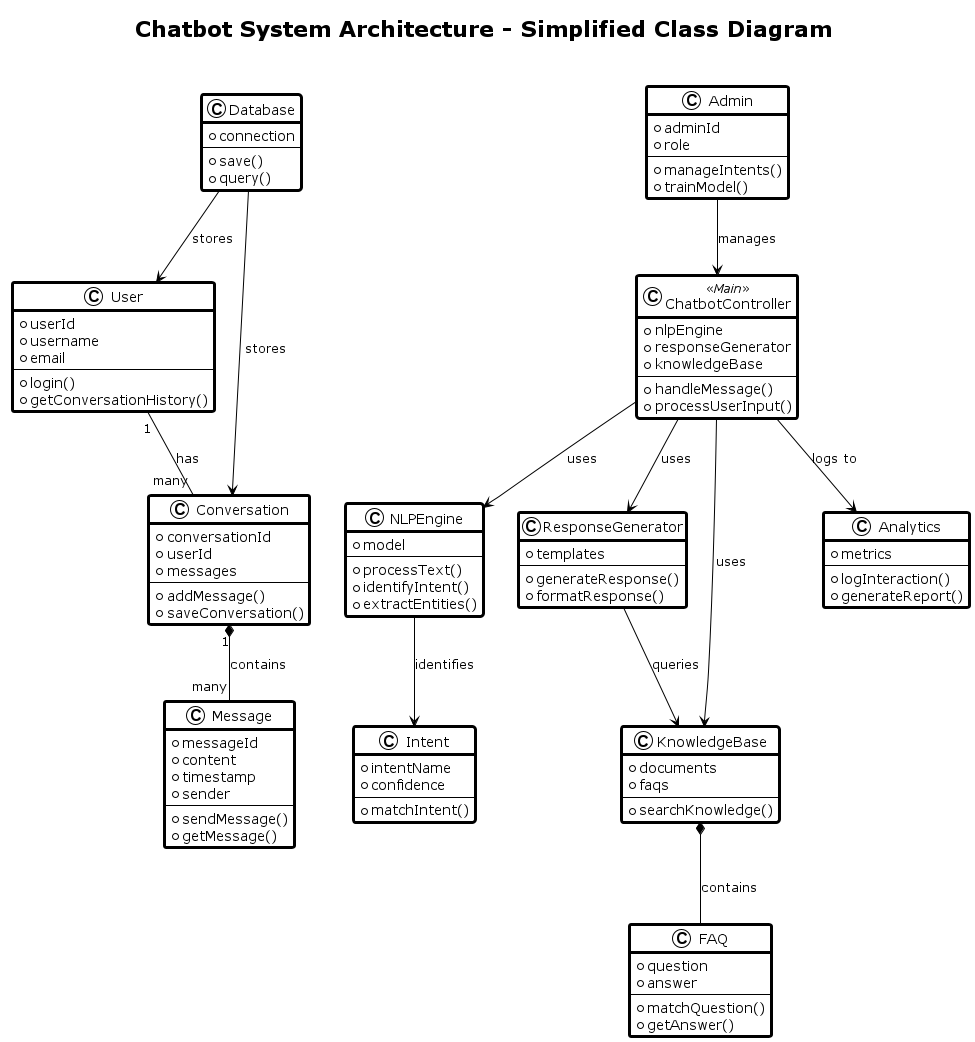

The diagram above was rendered by PlantUML. Its source (embedded in the PNG):
@startuml Simple_Chatbot_Class_Diagram

!theme plain
skinparam backgroundColor white
skinparam classFontSize 16
skinparam classBorderThickness 3
skinparam packageFontSize 18
skinparam packageBackgroundColor white
skinparam packageBorderColor black
skinparam packageBorderThickness 2
skinparam shadowing false
skinparam classAttributeFontSize 14

title Chatbot System Architecture - Simplified Class Diagram\n

class User {
  + userId
  + username
  + email
  ----
  + login()
  + getConversationHistory()
}

class Conversation {
  + conversationId
  + userId
  + messages
  ----
  + addMessage()
  + saveConversation()
}

class Message {
  + messageId
  + content
  + timestamp
  + sender
  ----
  + sendMessage()
  + getMessage()
}

class ChatbotController <<Main>> {
  + nlpEngine
  + responseGenerator
  + knowledgeBase
  ----
  + handleMessage()
  + processUserInput()
}

class NLPEngine {
  + model
  ----
  + processText()
  + identifyIntent()
  + extractEntities()
}

class Intent {
  + intentName
  + confidence
  ----
  + matchIntent()
}

class ResponseGenerator {
  + templates
  ----
  + generateResponse()
  + formatResponse()
}

class KnowledgeBase {
  + documents
  + faqs
  ----
  + searchKnowledge()
}

class FAQ {
  + question
  + answer
  ----
  + matchQuestion()
  + getAnswer()
}

class Database {
  + connection
  ----
  + save()
  + query()
}

class Analytics {
  + metrics
  ----
  + logInteraction()
  + generateReport()
}

class Admin {
  + adminId
  + role
  ----
  + manageIntents()
  + trainModel()
}

' Main Relationships
User "1" -- "many" Conversation : has
Conversation "1" *-- "many" Message : contains

ChatbotController --> NLPEngine : uses
ChatbotController --> ResponseGenerator : uses
ChatbotController --> KnowledgeBase : uses
ChatbotController --> Analytics : logs to

NLPEngine --> Intent : identifies
ResponseGenerator --> KnowledgeBase : queries
KnowledgeBase *-- FAQ : contains

Database --> User : stores
Database --> Conversation : stores

Admin --> ChatbotController : manages

@enduml